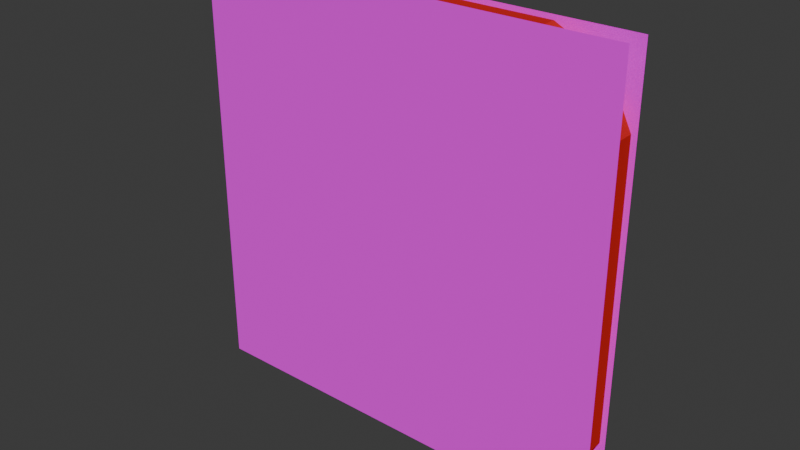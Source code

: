 # Source: power_large.blend  (saved by Blender 4.5.90; exported with 4.5.12 LTS)
import bpy
from mathutils import Matrix  # noqa: F401  (used for matrix-valued properties, if any)

bpy.ops.wm.read_factory_settings(use_empty=True)
scene = bpy.context.scene
scene.name = 'Scene'

# ---- collections
col_collection = bpy.data.collections.new('Collection'); scene.collection.children.link(col_collection)

# ---- images (referenced by path relative to the original .blend; pixels are not part of the script)
import os
ASSET_DIR = os.environ.get("B2B_ASSET_DIR", "")  # directory of the original .blend (textures are referenced by path, not embedded)
HERE = os.path.dirname(os.path.abspath(__file__))  # packed textures are extracted next to this script under _unpacked/

def load_image(name, relpath, width, height, colorspace="sRGB"):
    """Load a texture the original file referenced (path relative to the .blend, or extracted next to this script)."""
    p = next((c for c in (os.path.join(HERE, relpath), os.path.join(ASSET_DIR, relpath)) if relpath and os.path.exists(c)), "")
    if p:
        img = bpy.data.images.load(p, check_existing=True)
        img.name = name
    else:  # same state as the original file: an image datablock whose file is absent (Cycles renders it pink)
        img = bpy.data.images.new(name, width, height)
        img.source = "FILE"
        img.filepath = "//" + (relpath or name)
    img.colorspace_settings.name = colorspace
    return img
img_surface_png_002 = load_image('surface.png.002', 'surface.png', 1024, 1024, 'sRGB')

# ---- materials (node trees are filled in below, after node groups)
mat_edge_002 = bpy.data.materials.new('Edge.002')
mat_edge_002.diffuse_color = (0.65, 0.025, 0.025, 1.0)
mat_original_surface_002 = bpy.data.materials.new('Original surface.002')
mat_original_surface_002.use_backface_culling = True

# ---- material node trees
mat_original_surface_002.use_nodes = True; mat_original_surface_002.node_tree.nodes.clear()
_N = mat_original_surface_002.node_tree.nodes; _L = mat_original_surface_002.node_tree.links
n0 = _N.new('ShaderNodeBsdfPrincipled'); n0.name = 'Principled BSDF'; n0.location = (-200, 100)
n0.inputs[2].default_value = 1.0
n1 = _N.new('ShaderNodeOutputMaterial'); n1.name = 'Material Output'; n1.location = (200, 100)
n2 = _N.new('ShaderNodeTexImage'); n2.name = 'Image Texture'; n2.location = (0, 0)
n2.image = img_surface_png_002
_L.new(n0.outputs[0], n1.inputs[0])
_L.new(n2.outputs[0], n0.inputs[0])
_L.new(n2.outputs[1], n0.inputs[4])
n1.is_active_output = True

# ---- world
world_world = bpy.data.worlds.new('World'); scene.world = world_world
world_world.use_nodes = True; world_world.node_tree.nodes.clear()
_N = world_world.node_tree.nodes; _L = world_world.node_tree.links
n0 = _N.new('ShaderNodeOutputWorld'); n0.name = 'World Output'; n0.location = (200, 100)
n1 = _N.new('ShaderNodeBackground'); n1.name = 'Background'; n1.location = (-200, 100)
n1.inputs[0].default_value = (0.05088, 0.05088, 0.05088, 1.0)
_L.new(n1.outputs[0], n0.inputs[0])
n0.is_active_output = True
world_world.color = (0.05088, 0.05088, 0.05088)
world_world.sun_shadow_jitter_overblur = 0.0

# ---- meshes
me_closed_plate_002 = bpy.data.meshes.new('closed plate.002')
me_closed_plate_002.from_pydata([(-0.4831, 0.03, -0.324), (-0.4931, 0.02, -0.3264), (-0.4653, 0.02, -0.3819), (-0.4571, 0.03, -0.376), (-0.3819, 0.02, -0.4653), (-0.376, 0.03, -0.4571), (-0.3264, 0.02, -0.4931), (-0.324, 0.03, -0.4831), (0.3264, 0.02, -0.4931), (0.324, 0.03, -0.4831), (0.3819, 0.02, -0.4653), (0.376, 0.03, -0.4571), (0.4653, 0.02, -0.3819), (0.4571, 0.03, -0.376), (0.4931, 0.02, -0.3264), (0.4831, 0.03, -0.324), (0.4931, 0.02, 0.3264), (0.4831, 0.03, 0.324), (0.4653, 0.02, 0.3819), (0.4571, 0.03, 0.376), (0.3819, 0.02, 0.4653), (0.376, 0.03, 0.4571), (0.3264, 0.02, 0.4931), (0.324, 0.03, 0.4831), (-0.3264, 0.02, 0.4931), (-0.324, 0.03, 0.4831), (-0.3819, 0.02, 0.4653), (-0.376, 0.03, 0.4571), (-0.4653, 0.02, 0.3819), (-0.4571, 0.03, 0.376), (-0.4931, 0.02, 0.3264), (-0.4831, 0.03, 0.324), (-0.4931, -0.02, -0.3264), (-0.4831, -0.03, -0.324), (-0.4653, -0.02, -0.3819), (-0.4571, -0.03, -0.376), (-0.3819, -0.02, -0.4653), (-0.376, -0.03, -0.4571), (-0.3264, -0.02, -0.4931), (-0.324, -0.03, -0.4831), (0.3264, -0.02, -0.4931), (0.324, -0.03, -0.4831), (0.3819, -0.02, -0.4653), (0.376, -0.03, -0.4571), (0.4653, -0.02, -0.3819), (0.4571, -0.03, -0.376), (0.4931, -0.02, -0.3264), (0.4831, -0.03, -0.324), (0.4931, -0.02, 0.3264), (0.4831, -0.03, 0.324), (0.4653, -0.02, 0.3819), (0.4571, -0.03, 0.376), (0.3819, -0.02, 0.4653), (0.376, -0.03, 0.4571), (0.3264, -0.02, 0.4931), (0.324, -0.03, 0.4831), (-0.3264, -0.02, 0.4931), (-0.324, -0.03, 0.4831), (-0.3819, -0.02, 0.4653), (-0.376, -0.03, 0.4571), (-0.4653, -0.02, 0.3819), (-0.4571, -0.03, 0.376), (-0.4831, -0.03, 0.324), (-0.4931, -0.02, 0.3264)], [], [(1, 30, 31, 0), (29, 31, 30, 28), (27, 29, 28, 26), (25, 27, 26, 24), (23, 25, 24, 22), (21, 23, 22, 20), (19, 21, 20, 18), (17, 19, 18, 16), (15, 17, 16, 14), (13, 15, 14, 12), (11, 13, 12, 10), (9, 11, 10, 8), (7, 9, 8, 6), (5, 7, 6, 4), (3, 5, 4, 2), (0, 3, 2, 1), (33, 62, 63, 32), (32, 34, 35, 33), (34, 36, 37, 35), (36, 38, 39, 37), (38, 40, 41, 39), (40, 42, 43, 41), (42, 44, 45, 43), (44, 46, 47, 45), (46, 48, 49, 47), (48, 50, 51, 49), (50, 52, 53, 51), (52, 54, 55, 53), (54, 56, 57, 55), (56, 58, 59, 57), (58, 60, 61, 59), (60, 63, 62, 61), (30, 1, 32, 63), (31, 29, 27, 25, 23, 21, 19, 17, 15, 13, 11, 9, 7, 5, 3, 0), (1, 2, 34, 32), (2, 4, 36, 34), (4, 6, 38, 36), (6, 8, 40, 38), (8, 10, 42, 40), (10, 12, 44, 42), (12, 14, 46, 44), (14, 16, 48, 46), (16, 18, 50, 48), (18, 20, 52, 50), (20, 22, 54, 52), (22, 24, 56, 54), (24, 26, 58, 56), (26, 28, 60, 58), (28, 30, 63, 60), (33, 35, 37, 39, 41, 43, 45, 47, 49, 51, 53, 55, 57, 59, 61, 62)])
me_closed_plate_002.materials.append(mat_edge_002)
me_closed_plate_002.update()
me_surface_004 = bpy.data.meshes.new('surface.004')
me_surface_004.from_pydata([(-0.5, -0.0305, -0.5), (0.5, -0.0305, -0.5), (0.5, -0.0305, 0.5), (-0.5, -0.0305, 0.5)], [], [(0, 1, 2, 3)])
_uv = me_surface_004.uv_layers.new(name='UVMap')
_uv.uv.foreach_set('vector', [0.0, 0.0, 1.0, 0.0, 1.0, 1.0, 0.0, 1.0])
me_surface_004.materials.append(mat_original_surface_002)
me_surface_004.update()
me_surface_005 = bpy.data.meshes.new('surface.005')
me_surface_005.from_pydata([(0.5, 0.0305, -0.5), (-0.5, 0.0305, -0.5), (-0.5, 0.0305, 0.5), (0.5, 0.0305, 0.5)], [], [(0, 1, 2, 3)])
_uv = me_surface_005.uv_layers.new(name='UVMap')
_uv.uv.foreach_set('vector', [0.0, 0.0, 1.0, 0.0, 1.0, 1.0, 0.0, 1.0])
me_surface_005.materials.append(mat_original_surface_002)
me_surface_005.update()

# ---- objects
ob_body = bpy.data.objects.new('Body', me_closed_plate_002)
ob_front = bpy.data.objects.new('Front', me_surface_004)
ob_back = bpy.data.objects.new('Back', me_surface_005)

# ---- transforms, parenting, visibility, modifiers, constraints
ob_body.location = (0.0, 0.0, 0.0)
ob_front.location = (0.0, 0.0, 0.0)
ob_back.location = (0.0, 0.0, 0.0)

# ---- collection membership
col_collection.objects.link(ob_body)
col_collection.objects.link(ob_front)
col_collection.objects.link(ob_back)

# ---- scene / render settings (as saved in the file)
scene.frame_start = 1; scene.frame_end = 250; scene.frame_set(1)
scene.render.engine = 'BLENDER_EEVEE_NEXT'
bpy.context.view_layer.update()

# ---- added for rendering (the .blend has no active camera and no usable light): camera, sun
cam_auto = bpy.data.cameras.new('AutoCamera')
cam_auto.lens = 50.0
cam_auto.sensor_width = 36.0
cam_auto.clip_end = 1000.0
ob_auto_camera = bpy.data.objects.new('AutoCamera', cam_auto)
scene.collection.objects.link(ob_auto_camera)
ob_auto_camera.location = (1.30968, -1.57162, 1.04775)
ob_auto_camera.rotation_euler = (1.09748, -7.21219e-08, 0.694738)
scene.camera = ob_auto_camera
light_auto_sun = bpy.data.lights.new('AutoSun', 'SUN')
light_auto_sun.energy = 3.0
light_auto_sun.angle = 0.0523599
ob_auto_sun = bpy.data.objects.new('AutoSun', light_auto_sun)
scene.collection.objects.link(ob_auto_sun)
ob_auto_sun.rotation_euler = (0.872665, 0.174533, 0.523599)
bpy.context.view_layer.update()
